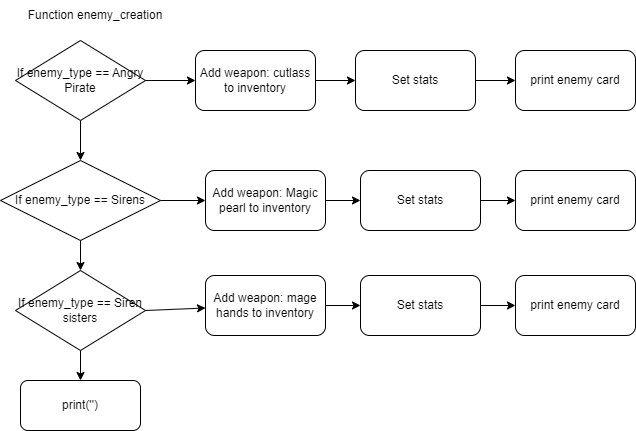

The diagram above was exported from draw.io. Its source (the exported page's mxGraphModel, read from the mxfile embedded in the PNG):
<mxGraphModel dx="1050" dy="530" grid="1" gridSize="10" guides="1" tooltips="1" connect="1" arrows="1" fold="1" page="1" pageScale="1" pageWidth="827" pageHeight="1169" math="0" shadow="0">
  <root>
    <mxCell id="WIyWlLk6GJQsqaUBKTNV-0" />
    <mxCell id="WIyWlLk6GJQsqaUBKTNV-1" parent="WIyWlLk6GJQsqaUBKTNV-0" />
    <mxCell id="oZg17NAKmtUXw6EvbDZR-0" value="If enemy_type == Angry Pirate" style="rhombus;whiteSpace=wrap;html=1;" vertex="1" parent="WIyWlLk6GJQsqaUBKTNV-1">
      <mxGeometry x="111" y="80" width="130" height="80" as="geometry" />
    </mxCell>
    <mxCell id="oZg17NAKmtUXw6EvbDZR-1" value="If enemy_type == Sirens" style="rhombus;whiteSpace=wrap;html=1;" vertex="1" parent="WIyWlLk6GJQsqaUBKTNV-1">
      <mxGeometry x="96" y="200" width="160" height="80" as="geometry" />
    </mxCell>
    <mxCell id="oZg17NAKmtUXw6EvbDZR-2" value="If enemy_type == Siren sisters" style="rhombus;whiteSpace=wrap;html=1;" vertex="1" parent="WIyWlLk6GJQsqaUBKTNV-1">
      <mxGeometry x="111" y="310" width="130" height="80" as="geometry" />
    </mxCell>
    <mxCell id="oZg17NAKmtUXw6EvbDZR-3" value="" style="endArrow=classic;html=1;rounded=0;exitX=0.5;exitY=1;exitDx=0;exitDy=0;entryX=0.5;entryY=0;entryDx=0;entryDy=0;" edge="1" parent="WIyWlLk6GJQsqaUBKTNV-1" source="oZg17NAKmtUXw6EvbDZR-0" target="oZg17NAKmtUXw6EvbDZR-1">
      <mxGeometry width="50" height="50" relative="1" as="geometry">
        <mxPoint x="111" y="320" as="sourcePoint" />
        <mxPoint x="31" y="260" as="targetPoint" />
      </mxGeometry>
    </mxCell>
    <mxCell id="oZg17NAKmtUXw6EvbDZR-4" value="" style="endArrow=classic;html=1;rounded=0;exitX=0.5;exitY=1;exitDx=0;exitDy=0;entryX=0.5;entryY=0;entryDx=0;entryDy=0;" edge="1" parent="WIyWlLk6GJQsqaUBKTNV-1" source="oZg17NAKmtUXw6EvbDZR-1" target="oZg17NAKmtUXw6EvbDZR-2">
      <mxGeometry width="50" height="50" relative="1" as="geometry">
        <mxPoint x="111" y="320" as="sourcePoint" />
        <mxPoint x="161" y="270" as="targetPoint" />
      </mxGeometry>
    </mxCell>
    <mxCell id="oZg17NAKmtUXw6EvbDZR-5" value="" style="endArrow=classic;html=1;rounded=0;exitX=1;exitY=0.5;exitDx=0;exitDy=0;entryX=0;entryY=0.5;entryDx=0;entryDy=0;" edge="1" parent="WIyWlLk6GJQsqaUBKTNV-1" source="oZg17NAKmtUXw6EvbDZR-0" target="oZg17NAKmtUXw6EvbDZR-9">
      <mxGeometry width="50" height="50" relative="1" as="geometry">
        <mxPoint x="261" y="130" as="sourcePoint" />
        <mxPoint x="301" y="120" as="targetPoint" />
      </mxGeometry>
    </mxCell>
    <mxCell id="oZg17NAKmtUXw6EvbDZR-6" value="" style="endArrow=classic;html=1;rounded=0;exitX=1;exitY=0.5;exitDx=0;exitDy=0;entryX=0;entryY=0.5;entryDx=0;entryDy=0;" edge="1" parent="WIyWlLk6GJQsqaUBKTNV-1" source="oZg17NAKmtUXw6EvbDZR-1" target="oZg17NAKmtUXw6EvbDZR-8">
      <mxGeometry width="50" height="50" relative="1" as="geometry">
        <mxPoint x="281" y="240" as="sourcePoint" />
        <mxPoint x="316" y="239.5" as="targetPoint" />
      </mxGeometry>
    </mxCell>
    <mxCell id="oZg17NAKmtUXw6EvbDZR-7" value="" style="endArrow=classic;html=1;rounded=0;exitX=1;exitY=0.5;exitDx=0;exitDy=0;" edge="1" parent="WIyWlLk6GJQsqaUBKTNV-1" source="oZg17NAKmtUXw6EvbDZR-2" target="oZg17NAKmtUXw6EvbDZR-10">
      <mxGeometry width="50" height="50" relative="1" as="geometry">
        <mxPoint x="251" y="349.5" as="sourcePoint" />
        <mxPoint x="311" y="349.5" as="targetPoint" />
      </mxGeometry>
    </mxCell>
    <mxCell id="oZg17NAKmtUXw6EvbDZR-8" value="Add weapon: Magic pearl to inventory" style="rounded=1;whiteSpace=wrap;html=1;" vertex="1" parent="WIyWlLk6GJQsqaUBKTNV-1">
      <mxGeometry x="301" y="210" width="120" height="60" as="geometry" />
    </mxCell>
    <mxCell id="oZg17NAKmtUXw6EvbDZR-9" value="Add weapon: cutlass to inventory" style="rounded=1;whiteSpace=wrap;html=1;" vertex="1" parent="WIyWlLk6GJQsqaUBKTNV-1">
      <mxGeometry x="291" y="90" width="120" height="60" as="geometry" />
    </mxCell>
    <mxCell id="oZg17NAKmtUXw6EvbDZR-10" value="Add weapon: mage hands to inventory" style="rounded=1;whiteSpace=wrap;html=1;" vertex="1" parent="WIyWlLk6GJQsqaUBKTNV-1">
      <mxGeometry x="301" y="315" width="120" height="60" as="geometry" />
    </mxCell>
    <mxCell id="oZg17NAKmtUXw6EvbDZR-11" value="" style="endArrow=classic;html=1;rounded=0;exitX=0.5;exitY=1;exitDx=0;exitDy=0;entryX=0.5;entryY=0;entryDx=0;entryDy=0;" edge="1" parent="WIyWlLk6GJQsqaUBKTNV-1" source="oZg17NAKmtUXw6EvbDZR-2" target="oZg17NAKmtUXw6EvbDZR-12">
      <mxGeometry width="50" height="50" relative="1" as="geometry">
        <mxPoint x="191" y="400" as="sourcePoint" />
        <mxPoint x="176" y="430" as="targetPoint" />
      </mxGeometry>
    </mxCell>
    <mxCell id="oZg17NAKmtUXw6EvbDZR-12" value="print('')" style="rounded=1;whiteSpace=wrap;html=1;" vertex="1" parent="WIyWlLk6GJQsqaUBKTNV-1">
      <mxGeometry x="116" y="420" width="120" height="50" as="geometry" />
    </mxCell>
    <mxCell id="oZg17NAKmtUXw6EvbDZR-13" value="Set stats" style="rounded=1;whiteSpace=wrap;html=1;" vertex="1" parent="WIyWlLk6GJQsqaUBKTNV-1">
      <mxGeometry x="451" y="90" width="120" height="60" as="geometry" />
    </mxCell>
    <mxCell id="oZg17NAKmtUXw6EvbDZR-14" value="Set stats" style="rounded=1;whiteSpace=wrap;html=1;" vertex="1" parent="WIyWlLk6GJQsqaUBKTNV-1">
      <mxGeometry x="456" y="315" width="120" height="60" as="geometry" />
    </mxCell>
    <mxCell id="oZg17NAKmtUXw6EvbDZR-15" value="Set stats" style="rounded=1;whiteSpace=wrap;html=1;" vertex="1" parent="WIyWlLk6GJQsqaUBKTNV-1">
      <mxGeometry x="456" y="210" width="120" height="60" as="geometry" />
    </mxCell>
    <mxCell id="oZg17NAKmtUXw6EvbDZR-16" value="" style="endArrow=classic;html=1;rounded=0;exitX=1;exitY=0.5;exitDx=0;exitDy=0;entryX=0;entryY=0.5;entryDx=0;entryDy=0;" edge="1" parent="WIyWlLk6GJQsqaUBKTNV-1" source="oZg17NAKmtUXw6EvbDZR-9" target="oZg17NAKmtUXw6EvbDZR-13">
      <mxGeometry width="50" height="50" relative="1" as="geometry">
        <mxPoint x="471" y="170" as="sourcePoint" />
        <mxPoint x="521" y="120" as="targetPoint" />
      </mxGeometry>
    </mxCell>
    <mxCell id="oZg17NAKmtUXw6EvbDZR-17" value="" style="endArrow=classic;html=1;rounded=0;exitX=1;exitY=0.5;exitDx=0;exitDy=0;entryX=0;entryY=0.5;entryDx=0;entryDy=0;" edge="1" parent="WIyWlLk6GJQsqaUBKTNV-1" source="oZg17NAKmtUXw6EvbDZR-8" target="oZg17NAKmtUXw6EvbDZR-15">
      <mxGeometry width="50" height="50" relative="1" as="geometry">
        <mxPoint x="471" y="170" as="sourcePoint" />
        <mxPoint x="521" y="120" as="targetPoint" />
      </mxGeometry>
    </mxCell>
    <mxCell id="oZg17NAKmtUXw6EvbDZR-18" value="" style="endArrow=classic;html=1;rounded=0;exitX=1;exitY=0.5;exitDx=0;exitDy=0;entryX=0;entryY=0.5;entryDx=0;entryDy=0;" edge="1" parent="WIyWlLk6GJQsqaUBKTNV-1" source="oZg17NAKmtUXw6EvbDZR-10" target="oZg17NAKmtUXw6EvbDZR-14">
      <mxGeometry width="50" height="50" relative="1" as="geometry">
        <mxPoint x="471" y="270" as="sourcePoint" />
        <mxPoint x="521" y="220" as="targetPoint" />
      </mxGeometry>
    </mxCell>
    <mxCell id="oZg17NAKmtUXw6EvbDZR-19" value="print enemy card" style="rounded=1;whiteSpace=wrap;html=1;" vertex="1" parent="WIyWlLk6GJQsqaUBKTNV-1">
      <mxGeometry x="611" y="90" width="120" height="60" as="geometry" />
    </mxCell>
    <mxCell id="oZg17NAKmtUXw6EvbDZR-20" value="print enemy card" style="rounded=1;whiteSpace=wrap;html=1;" vertex="1" parent="WIyWlLk6GJQsqaUBKTNV-1">
      <mxGeometry x="611" y="315" width="120" height="60" as="geometry" />
    </mxCell>
    <mxCell id="oZg17NAKmtUXw6EvbDZR-21" value="print enemy card" style="rounded=1;whiteSpace=wrap;html=1;" vertex="1" parent="WIyWlLk6GJQsqaUBKTNV-1">
      <mxGeometry x="611" y="210" width="120" height="60" as="geometry" />
    </mxCell>
    <mxCell id="oZg17NAKmtUXw6EvbDZR-22" value="" style="endArrow=classic;html=1;rounded=0;exitX=1;exitY=0.5;exitDx=0;exitDy=0;entryX=0;entryY=0.5;entryDx=0;entryDy=0;" edge="1" parent="WIyWlLk6GJQsqaUBKTNV-1" source="oZg17NAKmtUXw6EvbDZR-13" target="oZg17NAKmtUXw6EvbDZR-19">
      <mxGeometry width="50" height="50" relative="1" as="geometry">
        <mxPoint x="471" y="270" as="sourcePoint" />
        <mxPoint x="521" y="220" as="targetPoint" />
      </mxGeometry>
    </mxCell>
    <mxCell id="oZg17NAKmtUXw6EvbDZR-23" value="" style="endArrow=classic;html=1;rounded=0;exitX=1;exitY=0.5;exitDx=0;exitDy=0;entryX=0;entryY=0.5;entryDx=0;entryDy=0;" edge="1" parent="WIyWlLk6GJQsqaUBKTNV-1" source="oZg17NAKmtUXw6EvbDZR-15" target="oZg17NAKmtUXw6EvbDZR-21">
      <mxGeometry width="50" height="50" relative="1" as="geometry">
        <mxPoint x="581" y="130" as="sourcePoint" />
        <mxPoint x="621" y="130" as="targetPoint" />
      </mxGeometry>
    </mxCell>
    <mxCell id="oZg17NAKmtUXw6EvbDZR-24" value="" style="endArrow=classic;html=1;rounded=0;exitX=1;exitY=0.5;exitDx=0;exitDy=0;entryX=0;entryY=0.5;entryDx=0;entryDy=0;" edge="1" parent="WIyWlLk6GJQsqaUBKTNV-1" source="oZg17NAKmtUXw6EvbDZR-14" target="oZg17NAKmtUXw6EvbDZR-20">
      <mxGeometry width="50" height="50" relative="1" as="geometry">
        <mxPoint x="586" y="250" as="sourcePoint" />
        <mxPoint x="621" y="250" as="targetPoint" />
      </mxGeometry>
    </mxCell>
    <mxCell id="oZg17NAKmtUXw6EvbDZR-25" value="Function enemy_creation" style="text;html=1;strokeColor=none;fillColor=none;align=center;verticalAlign=middle;whiteSpace=wrap;rounded=0;" vertex="1" parent="WIyWlLk6GJQsqaUBKTNV-1">
      <mxGeometry x="116" y="40" width="150" height="30" as="geometry" />
    </mxCell>
  </root>
</mxGraphModel>